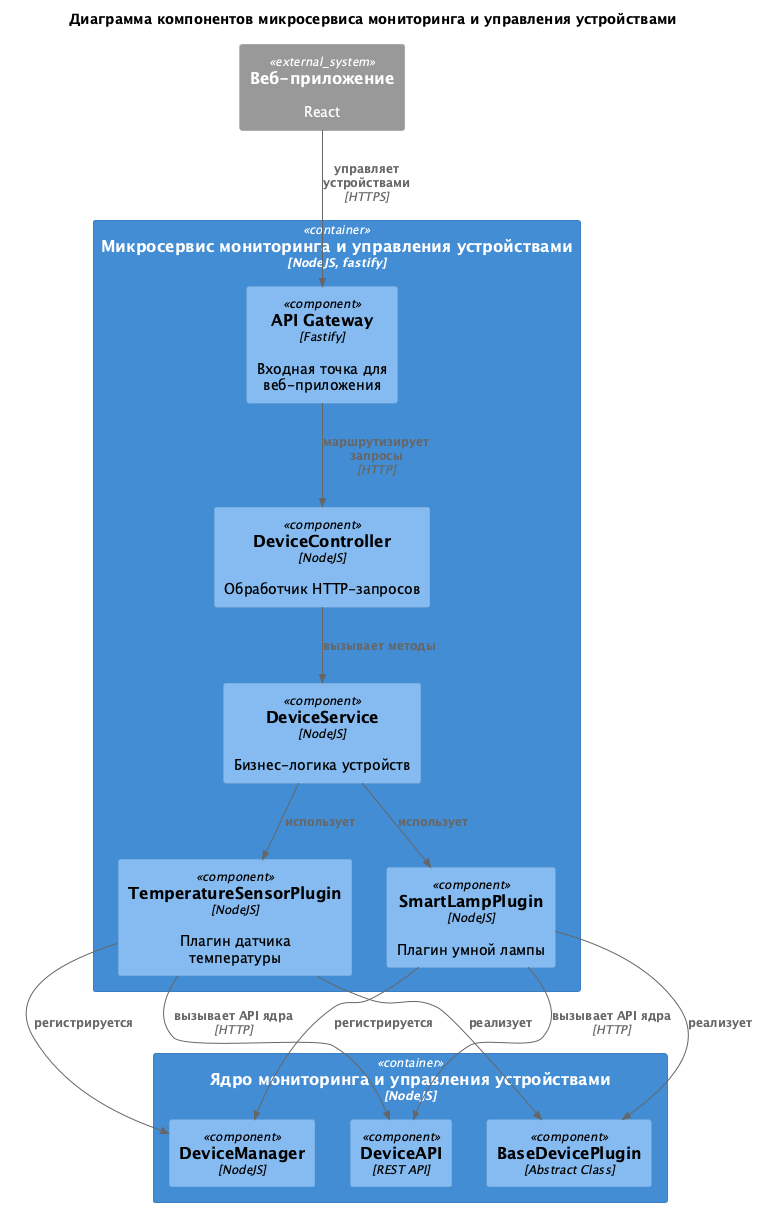

The diagram above was rendered by PlantUML. Its source (embedded in the PNG):
@startuml C4_component_DevicesService
title Диаграмма компонентов микросервиса мониторинга и управления устройствами

!include <C4/C4_Component>

Container(devicesservice, "Микросервис мониторинга и управления устройствами", "NodeJS, fastify") {
    Component(api_gateway, "API Gateway", "Fastify", "Входная точка для веб-приложения")
    Component(device_controller, "DeviceController", "NodeJS", "Обработчик HTTP-запросов")
    Component(device_service, "DeviceService", "NodeJS", "Бизнес-логика устройств")
    Component(specific_plugin, "TemperatureSensorPlugin", "NodeJS", "Плагин датчика температуры")
    Component(another_plugin, "SmartLampPlugin", "NodeJS", "Плагин умной лампы")

    Rel(api_gateway, device_controller, "маршрутизирует запросы", "HTTP")
    Rel(device_controller, device_service, "вызывает методы")
    Rel(device_service, specific_plugin, "использует")
    Rel(device_service, another_plugin, "использует")
}

Container(devicespackage, "Ядро мониторинга и управления устройствами", "NodeJS") {
    Component(device_manager, "DeviceManager", "NodeJS")
    Component(device_api, "DeviceAPI", "REST API")
    Component(abstract_plugin, "BaseDevicePlugin", "Abstract Class")
}

System_Ext(webapp, "Веб-приложение", "React")

Rel(specific_plugin, device_manager, "регистрируется")
Rel(another_plugin, device_manager, "регистрируется")

Rel(specific_plugin, device_api, "вызывает API ядра", "HTTP")
Rel(another_plugin, device_api, "вызывает API ядра", "HTTP")

Rel(webapp, api_gateway, "управляет устройствами", "HTTPS")

Rel(specific_plugin, abstract_plugin, "реализует")
Rel(another_plugin, abstract_plugin, "реализует")

@enduml